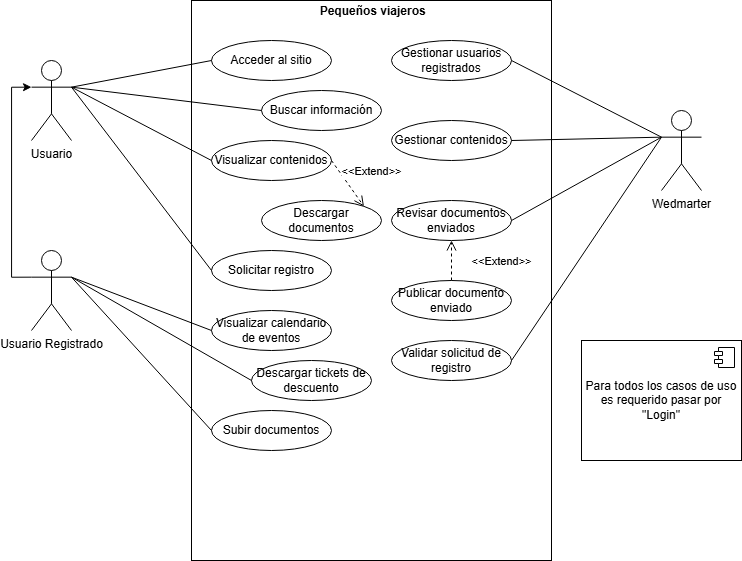

The diagram above was exported from draw.io. Its source (the exported page's mxGraphModel, read from the mxfile embedded in the PNG):
<mxGraphModel dx="981" dy="749" grid="1" gridSize="10" guides="1" tooltips="1" connect="1" arrows="1" fold="1" page="1" pageScale="1" pageWidth="827" pageHeight="1169" math="0" shadow="0">
  <root>
    <mxCell id="HTB8PpIfzyxKHEEZevs4-0" />
    <mxCell id="HTB8PpIfzyxKHEEZevs4-1" parent="HTB8PpIfzyxKHEEZevs4-0" />
    <mxCell id="HTB8PpIfzyxKHEEZevs4-3" parent="HTB8PpIfzyxKHEEZevs4-1" style="verticalAlign=top;align=left;overflow=fill;html=1;whiteSpace=wrap;" value="&lt;p style=&quot;margin:0px;margin-top:4px;text-align:center;&quot;&gt;&lt;b&gt;&amp;nbsp;Pequeños viajeros&lt;/b&gt;&lt;/p&gt;" vertex="1">
      <mxGeometry height="560" width="360" x="200" y="40" as="geometry" />
    </mxCell>
    <mxCell id="ApPKY6s5_cbKVdN-mtxW-0" parent="HTB8PpIfzyxKHEEZevs4-1" style="html=1;dropTarget=0;whiteSpace=wrap;" value="Para todos los casos de uso es requerido pasar por &quot;Login&quot;" vertex="1">
      <mxGeometry height="120" width="160" x="590" y="380" as="geometry" />
    </mxCell>
    <mxCell id="ApPKY6s5_cbKVdN-mtxW-1" parent="ApPKY6s5_cbKVdN-mtxW-0" style="shape=module;jettyWidth=8;jettyHeight=4;" value="" vertex="1">
      <mxGeometry height="20" relative="1" width="20" x="1" as="geometry">
        <mxPoint x="-27" y="7" as="offset" />
      </mxGeometry>
    </mxCell>
    <mxCell id="vrNM-3nukxW7o7QexZXl-0" parent="HTB8PpIfzyxKHEEZevs4-1" style="ellipse;whiteSpace=wrap;html=1;" value="Acceder al sitio" vertex="1">
      <mxGeometry height="40" width="120" x="220" y="80" as="geometry" />
    </mxCell>
    <mxCell id="cHnphH7MIEpDKWsAFQ3j-1" parent="HTB8PpIfzyxKHEEZevs4-1" style="ellipse;whiteSpace=wrap;html=1;" value="Buscar información" vertex="1">
      <mxGeometry height="40" width="120" x="270" y="130" as="geometry" />
    </mxCell>
    <mxCell id="cHnphH7MIEpDKWsAFQ3j-2" parent="HTB8PpIfzyxKHEEZevs4-1" style="ellipse;whiteSpace=wrap;html=1;" value="Visualizar contenidos" vertex="1">
      <mxGeometry height="40" width="120" x="220" y="180" as="geometry" />
    </mxCell>
    <mxCell id="cHnphH7MIEpDKWsAFQ3j-3" parent="HTB8PpIfzyxKHEEZevs4-1" style="ellipse;whiteSpace=wrap;html=1;" value="Gestionar usuarios registrados" vertex="1">
      <mxGeometry height="40" width="120" x="400" y="80" as="geometry" />
    </mxCell>
    <mxCell id="cHnphH7MIEpDKWsAFQ3j-4" parent="HTB8PpIfzyxKHEEZevs4-1" style="ellipse;whiteSpace=wrap;html=1;" value="Gestionar contenidos" vertex="1">
      <mxGeometry height="40" width="120" x="400" y="160" as="geometry" />
    </mxCell>
    <mxCell id="cHnphH7MIEpDKWsAFQ3j-5" parent="HTB8PpIfzyxKHEEZevs4-1" style="ellipse;whiteSpace=wrap;html=1;" value="Revisar documentos enviados" vertex="1">
      <mxGeometry height="40" width="120" x="400" y="240" as="geometry" />
    </mxCell>
    <mxCell id="cHnphH7MIEpDKWsAFQ3j-6" parent="HTB8PpIfzyxKHEEZevs4-1" style="ellipse;whiteSpace=wrap;html=1;" value="Descargar documentos" vertex="1">
      <mxGeometry height="40" width="120" x="270" y="240" as="geometry" />
    </mxCell>
    <mxCell id="cHnphH7MIEpDKWsAFQ3j-7" parent="HTB8PpIfzyxKHEEZevs4-1" style="ellipse;whiteSpace=wrap;html=1;" value="Publicar documento enviado" vertex="1">
      <mxGeometry height="40" width="120" x="400" y="320" as="geometry" />
    </mxCell>
    <mxCell id="cHnphH7MIEpDKWsAFQ3j-8" parent="HTB8PpIfzyxKHEEZevs4-1" style="ellipse;whiteSpace=wrap;html=1;" value="Solicitar registro" vertex="1">
      <mxGeometry height="40" width="120" x="220" y="290" as="geometry" />
    </mxCell>
    <mxCell id="cHnphH7MIEpDKWsAFQ3j-10" parent="HTB8PpIfzyxKHEEZevs4-1" style="ellipse;whiteSpace=wrap;html=1;" value="Descargar tickets de descuento" vertex="1">
      <mxGeometry height="40" width="120" x="260" y="400" as="geometry" />
    </mxCell>
    <mxCell id="z2OEovqfAt37OYM1ALME-0" parent="HTB8PpIfzyxKHEEZevs4-1" style="shape=umlActor;verticalLabelPosition=bottom;verticalAlign=top;html=1;" value="Usuario Registrado" vertex="1">
      <mxGeometry height="80" width="40" x="40" y="290" as="geometry" />
    </mxCell>
    <mxCell id="z2OEovqfAt37OYM1ALME-1" parent="HTB8PpIfzyxKHEEZevs4-1" style="shape=umlActor;verticalLabelPosition=bottom;verticalAlign=top;html=1;" value="Wedmarter" vertex="1">
      <mxGeometry height="80" width="40" x="670" y="150" as="geometry" />
    </mxCell>
    <mxCell id="z2OEovqfAt37OYM1ALME-2" parent="HTB8PpIfzyxKHEEZevs4-1" style="shape=umlActor;verticalLabelPosition=bottom;verticalAlign=top;html=1;" value="Usuario" vertex="1">
      <mxGeometry height="80" width="40" x="40" y="100" as="geometry" />
    </mxCell>
    <mxCell id="z2OEovqfAt37OYM1ALME-3" edge="1" parent="HTB8PpIfzyxKHEEZevs4-1" source="z2OEovqfAt37OYM1ALME-2" style="endArrow=none;html=1;rounded=0;exitX=1;exitY=0.3333333333333333;exitDx=0;exitDy=0;exitPerimeter=0;entryX=0;entryY=0.5;entryDx=0;entryDy=0;" target="vrNM-3nukxW7o7QexZXl-0" value="">
      <mxGeometry height="50" relative="1" width="50" as="geometry">
        <mxPoint x="170" y="240" as="sourcePoint" />
        <mxPoint x="260" y="240" as="targetPoint" />
      </mxGeometry>
    </mxCell>
    <mxCell id="z2OEovqfAt37OYM1ALME-4" edge="1" parent="HTB8PpIfzyxKHEEZevs4-1" source="z2OEovqfAt37OYM1ALME-2" style="endArrow=none;html=1;rounded=0;exitX=1;exitY=0.3333333333333333;exitDx=0;exitDy=0;exitPerimeter=0;entryX=0;entryY=0.5;entryDx=0;entryDy=0;" target="cHnphH7MIEpDKWsAFQ3j-8" value="">
      <mxGeometry height="50" relative="1" width="50" as="geometry">
        <mxPoint x="130" y="277" as="sourcePoint" />
        <mxPoint x="270" y="250" as="targetPoint" />
      </mxGeometry>
    </mxCell>
    <mxCell id="z2OEovqfAt37OYM1ALME-6" edge="1" parent="HTB8PpIfzyxKHEEZevs4-1" source="z2OEovqfAt37OYM1ALME-2" style="endArrow=none;html=1;rounded=0;exitX=1;exitY=0.3333333333333333;exitDx=0;exitDy=0;exitPerimeter=0;entryX=0;entryY=0.5;entryDx=0;entryDy=0;" target="cHnphH7MIEpDKWsAFQ3j-2" value="">
      <mxGeometry height="50" relative="1" width="50" as="geometry">
        <mxPoint x="130" y="187" as="sourcePoint" />
        <mxPoint x="270" y="160" as="targetPoint" />
      </mxGeometry>
    </mxCell>
    <mxCell id="z2OEovqfAt37OYM1ALME-7" edge="1" parent="HTB8PpIfzyxKHEEZevs4-1" source="z2OEovqfAt37OYM1ALME-2" style="endArrow=none;html=1;rounded=0;exitX=1;exitY=0.3333333333333333;exitDx=0;exitDy=0;exitPerimeter=0;entryX=0;entryY=0.5;entryDx=0;entryDy=0;" target="cHnphH7MIEpDKWsAFQ3j-1" value="">
      <mxGeometry height="50" relative="1" width="50" as="geometry">
        <mxPoint x="130" y="167" as="sourcePoint" />
        <mxPoint x="270" y="140" as="targetPoint" />
      </mxGeometry>
    </mxCell>
    <mxCell id="z2OEovqfAt37OYM1ALME-8" parent="HTB8PpIfzyxKHEEZevs4-1" style="ellipse;whiteSpace=wrap;html=1;" value="Visualizar calendario de eventos" vertex="1">
      <mxGeometry height="40" width="120" x="220" y="350" as="geometry" />
    </mxCell>
    <mxCell id="z2OEovqfAt37OYM1ALME-9" parent="HTB8PpIfzyxKHEEZevs4-1" style="ellipse;whiteSpace=wrap;html=1;" value="Subir documentos" vertex="1">
      <mxGeometry height="40" width="120" x="220" y="450" as="geometry" />
    </mxCell>
    <mxCell id="z2OEovqfAt37OYM1ALME-10" edge="1" parent="HTB8PpIfzyxKHEEZevs4-1" source="z2OEovqfAt37OYM1ALME-0" style="endArrow=none;html=1;rounded=0;exitX=1;exitY=0.3333333333333333;exitDx=0;exitDy=0;exitPerimeter=0;entryX=0;entryY=0.5;entryDx=0;entryDy=0;" target="z2OEovqfAt37OYM1ALME-8" value="">
      <mxGeometry height="50" relative="1" width="50" as="geometry">
        <mxPoint x="100" y="400" as="sourcePoint" />
        <mxPoint x="190" y="400" as="targetPoint" />
      </mxGeometry>
    </mxCell>
    <mxCell id="z2OEovqfAt37OYM1ALME-11" edge="1" parent="HTB8PpIfzyxKHEEZevs4-1" source="z2OEovqfAt37OYM1ALME-0" style="endArrow=none;html=1;rounded=0;exitX=1;exitY=0.3333333333333333;exitDx=0;exitDy=0;exitPerimeter=0;entryX=0;entryY=0.5;entryDx=0;entryDy=0;" target="cHnphH7MIEpDKWsAFQ3j-10" value="">
      <mxGeometry height="50" relative="1" width="50" as="geometry">
        <mxPoint x="110" y="480" as="sourcePoint" />
        <mxPoint x="200" y="480" as="targetPoint" />
      </mxGeometry>
    </mxCell>
    <mxCell id="z2OEovqfAt37OYM1ALME-12" edge="1" parent="HTB8PpIfzyxKHEEZevs4-1" source="z2OEovqfAt37OYM1ALME-0" style="endArrow=none;html=1;rounded=0;exitX=1;exitY=0.3333333333333333;exitDx=0;exitDy=0;exitPerimeter=0;entryX=0;entryY=0.5;entryDx=0;entryDy=0;" target="z2OEovqfAt37OYM1ALME-9" value="">
      <mxGeometry height="50" relative="1" width="50" as="geometry">
        <mxPoint x="70" y="520" as="sourcePoint" />
        <mxPoint x="160" y="520" as="targetPoint" />
      </mxGeometry>
    </mxCell>
    <mxCell id="z2OEovqfAt37OYM1ALME-15" edge="1" parent="HTB8PpIfzyxKHEEZevs4-1" source="cHnphH7MIEpDKWsAFQ3j-7" style="html=1;verticalAlign=bottom;endArrow=open;dashed=1;endSize=8;curved=0;rounded=0;exitX=0.5;exitY=0;exitDx=0;exitDy=0;entryX=0.5;entryY=1;entryDx=0;entryDy=0;" target="cHnphH7MIEpDKWsAFQ3j-5" value="&amp;lt;&amp;lt;Extend&amp;gt;&amp;gt;">
      <mxGeometry relative="1" x="-0.5" y="-50" as="geometry">
        <mxPoint y="1" as="offset" />
        <mxPoint x="440" y="309.33" as="sourcePoint" />
        <mxPoint x="540" y="309.33" as="targetPoint" />
      </mxGeometry>
    </mxCell>
    <mxCell id="z2OEovqfAt37OYM1ALME-16" edge="1" parent="HTB8PpIfzyxKHEEZevs4-1" source="cHnphH7MIEpDKWsAFQ3j-3" style="endArrow=none;html=1;rounded=0;exitX=1;exitY=0.5;exitDx=0;exitDy=0;entryX=0;entryY=0.3333333333333333;entryDx=0;entryDy=0;entryPerimeter=0;" target="z2OEovqfAt37OYM1ALME-1" value="">
      <mxGeometry height="50" relative="1" width="50" as="geometry">
        <mxPoint x="690" y="190" as="sourcePoint" />
        <mxPoint x="780" y="190" as="targetPoint" />
      </mxGeometry>
    </mxCell>
    <mxCell id="z2OEovqfAt37OYM1ALME-17" edge="1" parent="HTB8PpIfzyxKHEEZevs4-1" source="cHnphH7MIEpDKWsAFQ3j-4" style="endArrow=none;html=1;rounded=0;exitX=1;exitY=0.5;exitDx=0;exitDy=0;entryX=0;entryY=0.3333333333333333;entryDx=0;entryDy=0;entryPerimeter=0;" target="z2OEovqfAt37OYM1ALME-1" value="">
      <mxGeometry height="50" relative="1" width="50" as="geometry">
        <mxPoint x="660" y="140" as="sourcePoint" />
        <mxPoint x="750" y="140" as="targetPoint" />
      </mxGeometry>
    </mxCell>
    <mxCell id="z2OEovqfAt37OYM1ALME-18" edge="1" parent="HTB8PpIfzyxKHEEZevs4-1" source="cHnphH7MIEpDKWsAFQ3j-5" style="endArrow=none;html=1;rounded=0;exitX=1;exitY=0.5;exitDx=0;exitDy=0;entryX=0;entryY=0.3333333333333333;entryDx=0;entryDy=0;entryPerimeter=0;" target="z2OEovqfAt37OYM1ALME-1" value="">
      <mxGeometry height="50" relative="1" width="50" as="geometry">
        <mxPoint x="690" y="190" as="sourcePoint" />
        <mxPoint x="780" y="190" as="targetPoint" />
      </mxGeometry>
    </mxCell>
    <mxCell id="eeCtH0rkTkBDU2EVTnXb-0" edge="1" parent="HTB8PpIfzyxKHEEZevs4-1" source="z2OEovqfAt37OYM1ALME-0" style="edgeStyle=orthogonalEdgeStyle;rounded=0;orthogonalLoop=1;jettySize=auto;html=1;exitX=0;exitY=0.3333333333333333;exitDx=0;exitDy=0;exitPerimeter=0;entryX=0;entryY=0.3333333333333333;entryDx=0;entryDy=0;entryPerimeter=0;" target="z2OEovqfAt37OYM1ALME-2">
      <mxGeometry relative="1" as="geometry">
        <Array as="points">
          <mxPoint x="20" y="316" />
          <mxPoint x="20" y="127" />
        </Array>
        <mxPoint x="50" y="472" as="sourcePoint" />
        <mxPoint x="40" y="210" as="targetPoint" />
      </mxGeometry>
    </mxCell>
    <mxCell id="eeCtH0rkTkBDU2EVTnXb-2" parent="HTB8PpIfzyxKHEEZevs4-1" style="ellipse;whiteSpace=wrap;html=1;" value="Validar solicitud de registro" vertex="1">
      <mxGeometry height="40" width="120" x="400" y="380" as="geometry" />
    </mxCell>
    <mxCell id="eeCtH0rkTkBDU2EVTnXb-3" edge="1" parent="HTB8PpIfzyxKHEEZevs4-1" source="eeCtH0rkTkBDU2EVTnXb-2" style="endArrow=none;html=1;rounded=0;exitX=1;exitY=0.5;exitDx=0;exitDy=0;entryX=0;entryY=0.3333333333333333;entryDx=0;entryDy=0;entryPerimeter=0;" target="z2OEovqfAt37OYM1ALME-1" value="">
      <mxGeometry height="50" relative="1" width="50" as="geometry">
        <mxPoint x="610" y="333" as="sourcePoint" />
        <mxPoint x="760" y="250" as="targetPoint" />
      </mxGeometry>
    </mxCell>
    <mxCell id="eeCtH0rkTkBDU2EVTnXb-4" edge="1" parent="HTB8PpIfzyxKHEEZevs4-1" source="cHnphH7MIEpDKWsAFQ3j-2" style="html=1;verticalAlign=bottom;endArrow=open;dashed=1;endSize=8;curved=0;rounded=0;exitX=1;exitY=0.5;exitDx=0;exitDy=0;entryX=1;entryY=0;entryDx=0;entryDy=0;" target="cHnphH7MIEpDKWsAFQ3j-6" value="&amp;lt;&amp;lt;Extend&amp;gt;&amp;gt;">
      <mxGeometry relative="1" x="0.4039" y="21" as="geometry">
        <mxPoint y="-1" as="offset" />
        <mxPoint x="70" y="480" as="sourcePoint" />
        <mxPoint x="170" y="480" as="targetPoint" />
      </mxGeometry>
    </mxCell>
  </root>
</mxGraphModel>